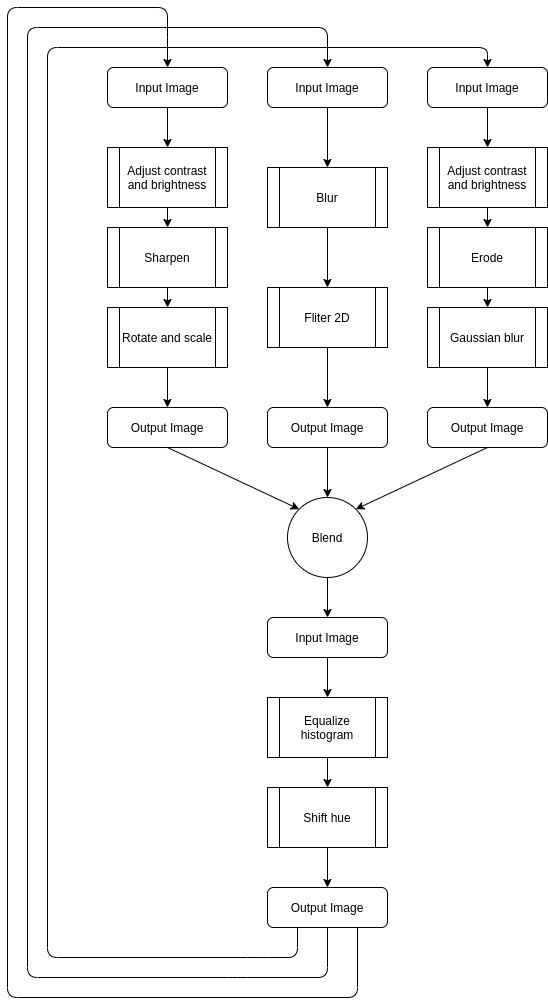

The diagram above was exported from draw.io. Its source (the exported page's mxGraphModel, read from the mxfile embedded in the PNG):
<mxGraphModel dx="868" dy="443" grid="1" gridSize="10" guides="1" tooltips="1" connect="1" arrows="1" fold="1" page="1" pageScale="1" pageWidth="827" pageHeight="1169" math="0" shadow="0">
  <root>
    <mxCell id="WIyWlLk6GJQsqaUBKTNV-0" />
    <mxCell id="WIyWlLk6GJQsqaUBKTNV-1" parent="WIyWlLk6GJQsqaUBKTNV-0" />
    <mxCell id="WIyWlLk6GJQsqaUBKTNV-3" value="Input Image" style="rounded=1;whiteSpace=wrap;html=1;fontSize=12;glass=0;strokeWidth=1;shadow=0;" parent="WIyWlLk6GJQsqaUBKTNV-1" vertex="1">
      <mxGeometry x="160" y="80" width="120" height="40" as="geometry" />
    </mxCell>
    <mxCell id="WIyWlLk6GJQsqaUBKTNV-11" value="Output Image" style="rounded=1;whiteSpace=wrap;html=1;fontSize=12;glass=0;strokeWidth=1;shadow=0;" parent="WIyWlLk6GJQsqaUBKTNV-1" vertex="1">
      <mxGeometry x="160" y="420" width="120" height="40" as="geometry" />
    </mxCell>
    <mxCell id="8fCG9YGJjdrQdrA31mDC-1" value="" style="endArrow=classic;html=1;exitX=0.5;exitY=1;exitDx=0;exitDy=0;entryX=0.5;entryY=0;entryDx=0;entryDy=0;" edge="1" parent="WIyWlLk6GJQsqaUBKTNV-1" source="8fCG9YGJjdrQdrA31mDC-5" target="8fCG9YGJjdrQdrA31mDC-4">
      <mxGeometry width="50" height="50" relative="1" as="geometry">
        <mxPoint x="219.5" y="230" as="sourcePoint" />
        <mxPoint x="219.5" y="270" as="targetPoint" />
      </mxGeometry>
    </mxCell>
    <mxCell id="8fCG9YGJjdrQdrA31mDC-4" value="Sharpen" style="shape=process;whiteSpace=wrap;html=1;backgroundOutline=1;" vertex="1" parent="WIyWlLk6GJQsqaUBKTNV-1">
      <mxGeometry x="160" y="240" width="120" height="60" as="geometry" />
    </mxCell>
    <mxCell id="8fCG9YGJjdrQdrA31mDC-5" value="Adjust contrast and brightness" style="shape=process;whiteSpace=wrap;html=1;backgroundOutline=1;" vertex="1" parent="WIyWlLk6GJQsqaUBKTNV-1">
      <mxGeometry x="160" y="160" width="120" height="60" as="geometry" />
    </mxCell>
    <mxCell id="8fCG9YGJjdrQdrA31mDC-11" value="" style="endArrow=classic;html=1;exitX=0.5;exitY=1;exitDx=0;exitDy=0;entryX=0.5;entryY=0;entryDx=0;entryDy=0;" edge="1" parent="WIyWlLk6GJQsqaUBKTNV-1" source="WIyWlLk6GJQsqaUBKTNV-3" target="8fCG9YGJjdrQdrA31mDC-5">
      <mxGeometry width="50" height="50" relative="1" as="geometry">
        <mxPoint x="390" y="280" as="sourcePoint" />
        <mxPoint x="440" y="230" as="targetPoint" />
      </mxGeometry>
    </mxCell>
    <mxCell id="8fCG9YGJjdrQdrA31mDC-13" value="Rotate and scale" style="shape=process;whiteSpace=wrap;html=1;backgroundOutline=1;" vertex="1" parent="WIyWlLk6GJQsqaUBKTNV-1">
      <mxGeometry x="160" y="320" width="120" height="60" as="geometry" />
    </mxCell>
    <mxCell id="8fCG9YGJjdrQdrA31mDC-14" value="" style="endArrow=classic;html=1;exitX=0.5;exitY=1;exitDx=0;exitDy=0;entryX=0.5;entryY=0;entryDx=0;entryDy=0;" edge="1" parent="WIyWlLk6GJQsqaUBKTNV-1" source="8fCG9YGJjdrQdrA31mDC-4" target="8fCG9YGJjdrQdrA31mDC-13">
      <mxGeometry width="50" height="50" relative="1" as="geometry">
        <mxPoint x="390" y="230" as="sourcePoint" />
        <mxPoint x="440" y="180" as="targetPoint" />
      </mxGeometry>
    </mxCell>
    <mxCell id="8fCG9YGJjdrQdrA31mDC-16" value="" style="endArrow=classic;html=1;exitX=0.5;exitY=1;exitDx=0;exitDy=0;entryX=0.5;entryY=0;entryDx=0;entryDy=0;" edge="1" parent="WIyWlLk6GJQsqaUBKTNV-1" source="8fCG9YGJjdrQdrA31mDC-13" target="WIyWlLk6GJQsqaUBKTNV-11">
      <mxGeometry width="50" height="50" relative="1" as="geometry">
        <mxPoint x="390" y="440" as="sourcePoint" />
        <mxPoint x="440" y="390" as="targetPoint" />
      </mxGeometry>
    </mxCell>
    <mxCell id="8fCG9YGJjdrQdrA31mDC-17" value="Input Image" style="rounded=1;whiteSpace=wrap;html=1;fontSize=12;glass=0;strokeWidth=1;shadow=0;" vertex="1" parent="WIyWlLk6GJQsqaUBKTNV-1">
      <mxGeometry x="320" y="80" width="120" height="40" as="geometry" />
    </mxCell>
    <mxCell id="8fCG9YGJjdrQdrA31mDC-18" value="Blur" style="shape=process;whiteSpace=wrap;html=1;backgroundOutline=1;" vertex="1" parent="WIyWlLk6GJQsqaUBKTNV-1">
      <mxGeometry x="320" y="180" width="120" height="60" as="geometry" />
    </mxCell>
    <mxCell id="8fCG9YGJjdrQdrA31mDC-19" value="Fliter 2D" style="shape=process;whiteSpace=wrap;html=1;backgroundOutline=1;" vertex="1" parent="WIyWlLk6GJQsqaUBKTNV-1">
      <mxGeometry x="320" y="300" width="120" height="60" as="geometry" />
    </mxCell>
    <mxCell id="8fCG9YGJjdrQdrA31mDC-20" value="" style="endArrow=classic;html=1;exitX=0.5;exitY=1;exitDx=0;exitDy=0;entryX=0.5;entryY=0;entryDx=0;entryDy=0;" edge="1" parent="WIyWlLk6GJQsqaUBKTNV-1" source="8fCG9YGJjdrQdrA31mDC-17" target="8fCG9YGJjdrQdrA31mDC-18">
      <mxGeometry width="50" height="50" relative="1" as="geometry">
        <mxPoint x="390" y="330" as="sourcePoint" />
        <mxPoint x="440" y="280" as="targetPoint" />
      </mxGeometry>
    </mxCell>
    <mxCell id="8fCG9YGJjdrQdrA31mDC-21" value="" style="endArrow=classic;html=1;exitX=0.5;exitY=1;exitDx=0;exitDy=0;entryX=0.5;entryY=0;entryDx=0;entryDy=0;" edge="1" parent="WIyWlLk6GJQsqaUBKTNV-1" source="8fCG9YGJjdrQdrA31mDC-18" target="8fCG9YGJjdrQdrA31mDC-19">
      <mxGeometry width="50" height="50" relative="1" as="geometry">
        <mxPoint x="390" y="330" as="sourcePoint" />
        <mxPoint x="440" y="280" as="targetPoint" />
      </mxGeometry>
    </mxCell>
    <mxCell id="8fCG9YGJjdrQdrA31mDC-22" value="Output Image" style="rounded=1;whiteSpace=wrap;html=1;fontSize=12;glass=0;strokeWidth=1;shadow=0;" vertex="1" parent="WIyWlLk6GJQsqaUBKTNV-1">
      <mxGeometry x="320" y="420" width="120" height="40" as="geometry" />
    </mxCell>
    <mxCell id="8fCG9YGJjdrQdrA31mDC-23" value="" style="endArrow=classic;html=1;exitX=0.5;exitY=1;exitDx=0;exitDy=0;entryX=0.5;entryY=0;entryDx=0;entryDy=0;" edge="1" parent="WIyWlLk6GJQsqaUBKTNV-1" source="8fCG9YGJjdrQdrA31mDC-19" target="8fCG9YGJjdrQdrA31mDC-22">
      <mxGeometry width="50" height="50" relative="1" as="geometry">
        <mxPoint x="390" y="330" as="sourcePoint" />
        <mxPoint x="440" y="280" as="targetPoint" />
      </mxGeometry>
    </mxCell>
    <mxCell id="8fCG9YGJjdrQdrA31mDC-24" value="Input Image" style="rounded=1;whiteSpace=wrap;html=1;fontSize=12;glass=0;strokeWidth=1;shadow=0;" vertex="1" parent="WIyWlLk6GJQsqaUBKTNV-1">
      <mxGeometry x="480" y="80" width="120" height="40" as="geometry" />
    </mxCell>
    <mxCell id="8fCG9YGJjdrQdrA31mDC-25" value="Erode" style="shape=process;whiteSpace=wrap;html=1;backgroundOutline=1;" vertex="1" parent="WIyWlLk6GJQsqaUBKTNV-1">
      <mxGeometry x="480" y="240" width="120" height="60" as="geometry" />
    </mxCell>
    <mxCell id="8fCG9YGJjdrQdrA31mDC-26" value="Gaussian blur" style="shape=process;whiteSpace=wrap;html=1;backgroundOutline=1;" vertex="1" parent="WIyWlLk6GJQsqaUBKTNV-1">
      <mxGeometry x="480" y="320" width="120" height="60" as="geometry" />
    </mxCell>
    <mxCell id="8fCG9YGJjdrQdrA31mDC-27" value="Output Image" style="rounded=1;whiteSpace=wrap;html=1;fontSize=12;glass=0;strokeWidth=1;shadow=0;" vertex="1" parent="WIyWlLk6GJQsqaUBKTNV-1">
      <mxGeometry x="480" y="420" width="120" height="40" as="geometry" />
    </mxCell>
    <mxCell id="8fCG9YGJjdrQdrA31mDC-28" value="" style="endArrow=classic;html=1;exitX=0.5;exitY=1;exitDx=0;exitDy=0;entryX=0.5;entryY=0;entryDx=0;entryDy=0;" edge="1" parent="WIyWlLk6GJQsqaUBKTNV-1" source="8fCG9YGJjdrQdrA31mDC-48" target="8fCG9YGJjdrQdrA31mDC-25">
      <mxGeometry width="50" height="50" relative="1" as="geometry">
        <mxPoint x="390" y="330" as="sourcePoint" />
        <mxPoint x="440" y="280" as="targetPoint" />
      </mxGeometry>
    </mxCell>
    <mxCell id="8fCG9YGJjdrQdrA31mDC-29" value="" style="endArrow=classic;html=1;exitX=0.5;exitY=1;exitDx=0;exitDy=0;entryX=0.5;entryY=0;entryDx=0;entryDy=0;" edge="1" parent="WIyWlLk6GJQsqaUBKTNV-1" source="8fCG9YGJjdrQdrA31mDC-25" target="8fCG9YGJjdrQdrA31mDC-26">
      <mxGeometry width="50" height="50" relative="1" as="geometry">
        <mxPoint x="390" y="330" as="sourcePoint" />
        <mxPoint x="440" y="280" as="targetPoint" />
      </mxGeometry>
    </mxCell>
    <mxCell id="8fCG9YGJjdrQdrA31mDC-30" value="" style="endArrow=classic;html=1;exitX=0.5;exitY=1;exitDx=0;exitDy=0;" edge="1" parent="WIyWlLk6GJQsqaUBKTNV-1" source="8fCG9YGJjdrQdrA31mDC-26" target="8fCG9YGJjdrQdrA31mDC-27">
      <mxGeometry width="50" height="50" relative="1" as="geometry">
        <mxPoint x="390" y="330" as="sourcePoint" />
        <mxPoint x="440" y="280" as="targetPoint" />
      </mxGeometry>
    </mxCell>
    <mxCell id="8fCG9YGJjdrQdrA31mDC-31" value="Blend" style="ellipse;whiteSpace=wrap;html=1;aspect=fixed;" vertex="1" parent="WIyWlLk6GJQsqaUBKTNV-1">
      <mxGeometry x="340" y="510" width="80" height="80" as="geometry" />
    </mxCell>
    <mxCell id="8fCG9YGJjdrQdrA31mDC-33" value="" style="endArrow=classic;html=1;exitX=0.5;exitY=1;exitDx=0;exitDy=0;entryX=0;entryY=0;entryDx=0;entryDy=0;" edge="1" parent="WIyWlLk6GJQsqaUBKTNV-1" source="WIyWlLk6GJQsqaUBKTNV-11" target="8fCG9YGJjdrQdrA31mDC-31">
      <mxGeometry width="50" height="50" relative="1" as="geometry">
        <mxPoint x="390" y="600" as="sourcePoint" />
        <mxPoint x="440" y="550" as="targetPoint" />
      </mxGeometry>
    </mxCell>
    <mxCell id="8fCG9YGJjdrQdrA31mDC-34" value="" style="endArrow=classic;html=1;exitX=0.5;exitY=1;exitDx=0;exitDy=0;entryX=0.5;entryY=0;entryDx=0;entryDy=0;" edge="1" parent="WIyWlLk6GJQsqaUBKTNV-1" source="8fCG9YGJjdrQdrA31mDC-22" target="8fCG9YGJjdrQdrA31mDC-31">
      <mxGeometry width="50" height="50" relative="1" as="geometry">
        <mxPoint x="390" y="600" as="sourcePoint" />
        <mxPoint x="440" y="550" as="targetPoint" />
      </mxGeometry>
    </mxCell>
    <mxCell id="8fCG9YGJjdrQdrA31mDC-35" value="" style="endArrow=classic;html=1;exitX=0.5;exitY=1;exitDx=0;exitDy=0;entryX=1;entryY=0;entryDx=0;entryDy=0;" edge="1" parent="WIyWlLk6GJQsqaUBKTNV-1" source="8fCG9YGJjdrQdrA31mDC-27" target="8fCG9YGJjdrQdrA31mDC-31">
      <mxGeometry width="50" height="50" relative="1" as="geometry">
        <mxPoint x="390" y="600" as="sourcePoint" />
        <mxPoint x="440" y="550" as="targetPoint" />
      </mxGeometry>
    </mxCell>
    <mxCell id="8fCG9YGJjdrQdrA31mDC-37" value="Input Image" style="rounded=1;whiteSpace=wrap;html=1;fontSize=12;glass=0;strokeWidth=1;shadow=0;" vertex="1" parent="WIyWlLk6GJQsqaUBKTNV-1">
      <mxGeometry x="320" y="630" width="120" height="40" as="geometry" />
    </mxCell>
    <mxCell id="8fCG9YGJjdrQdrA31mDC-38" value="" style="endArrow=classic;html=1;exitX=0.5;exitY=1;exitDx=0;exitDy=0;entryX=0.5;entryY=0;entryDx=0;entryDy=0;" edge="1" parent="WIyWlLk6GJQsqaUBKTNV-1" source="8fCG9YGJjdrQdrA31mDC-31" target="8fCG9YGJjdrQdrA31mDC-37">
      <mxGeometry width="50" height="50" relative="1" as="geometry">
        <mxPoint x="390" y="600" as="sourcePoint" />
        <mxPoint x="440" y="550" as="targetPoint" />
      </mxGeometry>
    </mxCell>
    <mxCell id="8fCG9YGJjdrQdrA31mDC-39" value="Equalize histogram" style="shape=process;whiteSpace=wrap;html=1;backgroundOutline=1;" vertex="1" parent="WIyWlLk6GJQsqaUBKTNV-1">
      <mxGeometry x="320" y="710" width="120" height="60" as="geometry" />
    </mxCell>
    <mxCell id="8fCG9YGJjdrQdrA31mDC-40" value="Shift hue" style="shape=process;whiteSpace=wrap;html=1;backgroundOutline=1;" vertex="1" parent="WIyWlLk6GJQsqaUBKTNV-1">
      <mxGeometry x="320" y="800" width="120" height="60" as="geometry" />
    </mxCell>
    <mxCell id="8fCG9YGJjdrQdrA31mDC-41" value="Output Image" style="rounded=1;whiteSpace=wrap;html=1;fontSize=12;glass=0;strokeWidth=1;shadow=0;" vertex="1" parent="WIyWlLk6GJQsqaUBKTNV-1">
      <mxGeometry x="320" y="900" width="120" height="40" as="geometry" />
    </mxCell>
    <mxCell id="8fCG9YGJjdrQdrA31mDC-42" value="" style="endArrow=classic;html=1;exitX=0.5;exitY=1;exitDx=0;exitDy=0;entryX=0.5;entryY=0;entryDx=0;entryDy=0;" edge="1" parent="WIyWlLk6GJQsqaUBKTNV-1" source="8fCG9YGJjdrQdrA31mDC-37" target="8fCG9YGJjdrQdrA31mDC-39">
      <mxGeometry width="50" height="50" relative="1" as="geometry">
        <mxPoint x="390" y="760" as="sourcePoint" />
        <mxPoint x="440" y="710" as="targetPoint" />
      </mxGeometry>
    </mxCell>
    <mxCell id="8fCG9YGJjdrQdrA31mDC-43" value="" style="endArrow=classic;html=1;exitX=0.5;exitY=1;exitDx=0;exitDy=0;entryX=0.5;entryY=0;entryDx=0;entryDy=0;" edge="1" parent="WIyWlLk6GJQsqaUBKTNV-1" source="8fCG9YGJjdrQdrA31mDC-39" target="8fCG9YGJjdrQdrA31mDC-40">
      <mxGeometry width="50" height="50" relative="1" as="geometry">
        <mxPoint x="390" y="760" as="sourcePoint" />
        <mxPoint x="440" y="710" as="targetPoint" />
      </mxGeometry>
    </mxCell>
    <mxCell id="8fCG9YGJjdrQdrA31mDC-44" value="" style="endArrow=classic;html=1;exitX=0.5;exitY=1;exitDx=0;exitDy=0;entryX=0.5;entryY=0;entryDx=0;entryDy=0;" edge="1" parent="WIyWlLk6GJQsqaUBKTNV-1" source="8fCG9YGJjdrQdrA31mDC-40" target="8fCG9YGJjdrQdrA31mDC-41">
      <mxGeometry width="50" height="50" relative="1" as="geometry">
        <mxPoint x="390" y="760" as="sourcePoint" />
        <mxPoint x="440" y="710" as="targetPoint" />
      </mxGeometry>
    </mxCell>
    <mxCell id="8fCG9YGJjdrQdrA31mDC-45" value="" style="endArrow=classic;html=1;exitX=0.75;exitY=1;exitDx=0;exitDy=0;entryX=0.5;entryY=0;entryDx=0;entryDy=0;" edge="1" parent="WIyWlLk6GJQsqaUBKTNV-1" source="8fCG9YGJjdrQdrA31mDC-41" target="WIyWlLk6GJQsqaUBKTNV-3">
      <mxGeometry width="50" height="50" relative="1" as="geometry">
        <mxPoint x="390" y="920" as="sourcePoint" />
        <mxPoint x="440" y="870" as="targetPoint" />
        <Array as="points">
          <mxPoint x="410" y="1010" />
          <mxPoint x="60" y="1010" />
          <mxPoint x="60" y="20" />
          <mxPoint x="220" y="20" />
          <mxPoint x="220" y="50" />
        </Array>
      </mxGeometry>
    </mxCell>
    <mxCell id="8fCG9YGJjdrQdrA31mDC-46" value="" style="endArrow=classic;html=1;exitX=0.5;exitY=1;exitDx=0;exitDy=0;entryX=0.5;entryY=0;entryDx=0;entryDy=0;" edge="1" parent="WIyWlLk6GJQsqaUBKTNV-1" source="8fCG9YGJjdrQdrA31mDC-41" target="8fCG9YGJjdrQdrA31mDC-17">
      <mxGeometry width="50" height="50" relative="1" as="geometry">
        <mxPoint x="380" y="940" as="sourcePoint" />
        <mxPoint x="220" y="80" as="targetPoint" />
        <Array as="points">
          <mxPoint x="380" y="990" />
          <mxPoint x="290" y="990" />
          <mxPoint x="80" y="990" />
          <mxPoint x="80" y="40" />
          <mxPoint x="380" y="40" />
        </Array>
      </mxGeometry>
    </mxCell>
    <mxCell id="8fCG9YGJjdrQdrA31mDC-47" value="" style="endArrow=classic;html=1;exitX=0.25;exitY=1;exitDx=0;exitDy=0;entryX=0.5;entryY=0;entryDx=0;entryDy=0;" edge="1" parent="WIyWlLk6GJQsqaUBKTNV-1" source="8fCG9YGJjdrQdrA31mDC-41" target="8fCG9YGJjdrQdrA31mDC-24">
      <mxGeometry width="50" height="50" relative="1" as="geometry">
        <mxPoint x="400" y="920" as="sourcePoint" />
        <mxPoint x="400" y="60" as="targetPoint" />
        <Array as="points">
          <mxPoint x="350" y="970" />
          <mxPoint x="310" y="970" />
          <mxPoint x="100" y="970" />
          <mxPoint x="100" y="60" />
          <mxPoint x="540" y="60" />
        </Array>
      </mxGeometry>
    </mxCell>
    <mxCell id="8fCG9YGJjdrQdrA31mDC-48" value="Adjust contrast and brightness" style="shape=process;whiteSpace=wrap;html=1;backgroundOutline=1;" vertex="1" parent="WIyWlLk6GJQsqaUBKTNV-1">
      <mxGeometry x="480" y="160" width="120" height="60" as="geometry" />
    </mxCell>
    <mxCell id="8fCG9YGJjdrQdrA31mDC-49" value="" style="endArrow=classic;html=1;exitX=0.5;exitY=1;exitDx=0;exitDy=0;entryX=0.5;entryY=0;entryDx=0;entryDy=0;" edge="1" parent="WIyWlLk6GJQsqaUBKTNV-1" source="8fCG9YGJjdrQdrA31mDC-24" target="8fCG9YGJjdrQdrA31mDC-48">
      <mxGeometry width="50" height="50" relative="1" as="geometry">
        <mxPoint x="390" y="310" as="sourcePoint" />
        <mxPoint x="440" y="260" as="targetPoint" />
      </mxGeometry>
    </mxCell>
  </root>
</mxGraphModel>